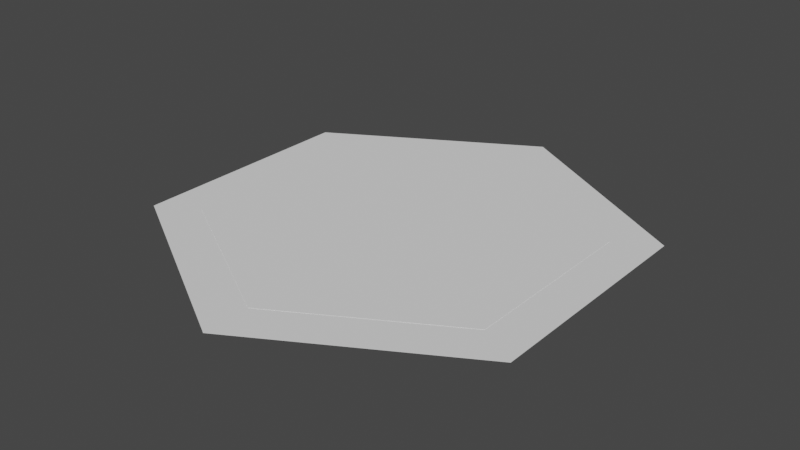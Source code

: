 # Source: tile_purple.blend  (saved by Blender 3.2.14; exported with 4.5.12 LTS)
import bpy
from mathutils import Matrix  # noqa: F401  (used for matrix-valued properties, if any)

bpy.ops.wm.read_factory_settings(use_empty=True)
scene = bpy.context.scene
scene.name = 'Scene'

# ---- collections
col_collection_1 = bpy.data.collections.new('Collection 1'); scene.collection.children.link(col_collection_1)

# ---- world
world_world = bpy.data.worlds.new('World'); scene.world = world_world
world_world.use_nodes = True; world_world.node_tree.nodes.clear()
_N = world_world.node_tree.nodes; _L = world_world.node_tree.links
n0 = _N.new('ShaderNodeOutputWorld'); n0.name = 'World Output'; n0.location = (300, 300)
n1 = _N.new('ShaderNodeBackground'); n1.name = 'Background'; n1.location = (10, 300)
n1.inputs[0].default_value = (0.05088, 0.05088, 0.05088, 1.0)
_L.new(n1.outputs[0], n0.inputs[0])
n0.is_active_output = True
world_world.color = (0.05088, 0.05088, 0.05088)
world_world.use_sun_shadow = False
world_world.sun_shadow_jitter_overblur = 0.0

# ---- meshes
me_tile = bpy.data.meshes.new('tile')
me_tile.from_pydata([(0.0, 1.0, -0.0005), (0.0, 1.0, 0.0005), (0.866, 0.5, -0.0005), (0.866, 0.5, 0.0005), (0.866, -0.5, -0.0005), (0.866, -0.5, 0.0005), (-8.742e-08, -1.0, -0.0005), (-8.742e-08, -1.0, 0.0005), (-0.866, -0.5, -0.0005), (-0.866, -0.5, 0.0005), (-0.866, 0.5, -0.0005), (-0.866, 0.5, 0.0005), (0.0, 0.8, 0.0005), (0.0, 0.8, 0.0015), (0.6928, 0.4, 0.0005), (0.6928, 0.4, 0.0015), (0.6928, -0.4, 0.0005), (0.6928, -0.4, 0.0015), (-6.994e-08, -0.8, 0.0005), (-6.994e-08, -0.8, 0.0015), (-0.6928, -0.4, 0.0005), (-0.6928, -0.4, 0.0015), (-0.6928, 0.4, 0.0005), (-0.6928, 0.4, 0.0015)], [], [(0, 1, 3, 2), (2, 3, 5, 4), (4, 5, 7, 6), (6, 7, 9, 8), (3, 1, 11, 9, 7, 5), (8, 9, 11, 10), (10, 11, 1, 0), (0, 2, 4, 6, 8, 10), (12, 13, 15, 14), (14, 15, 17, 16), (16, 17, 19, 18), (18, 19, 21, 20), (15, 13, 23, 21, 19, 17), (20, 21, 23, 22), (22, 23, 13, 12), (12, 14, 16, 18, 20, 22)])
_ca = me_tile.color_attributes.new('Col', 'BYTE_COLOR', 'CORNER')
_ca.data.foreach_set('color', [0.2346, 0.2582, 0.624, 1.0, 0.2346, 0.2582, 0.624, 1.0, 0.2346, 0.2582, 0.624, 1.0, 0.2346, 0.2582, 0.624, 1.0, 0.2346, 0.2582, 0.624, 1.0, 0.2346, 0.2582, 0.624, 1.0, 0.2346, 0.2582, 0.624, 1.0, 0.2346, 0.2582, 0.624, 1.0, 0.2346, 0.2582, 0.624, 1.0, 0.2346, 0.2582, 0.624, 1.0, 0.2346, 0.2582, 0.624, 1.0, 0.2346, 0.2582, 0.624, 1.0, 0.2346, 0.2582, 0.624, 1.0, 0.2346, 0.2582, 0.624, 1.0, 0.2346, 0.2582, 0.624, 1.0, 0.2346, 0.2582, 0.624, 1.0, 0.2346, 0.2582, 0.624, 1.0, 0.2346, 0.2582, 0.624, 1.0, 0.2346, 0.2582, 0.624, 1.0, 0.2346, 0.2582, 0.624, 1.0, 0.2346, 0.2582, 0.624, 1.0, 0.2346, 0.2582, 0.624, 1.0, 0.2346, 0.2582, 0.624, 1.0, 0.2346, 0.2582, 0.624, 1.0, 0.2346, 0.2582, 0.624, 1.0, 0.2346, 0.2582, 0.624, 1.0, 0.2346, 0.2582, 0.624, 1.0, 0.2346, 0.2582, 0.624, 1.0, 0.2346, 0.2582, 0.624, 1.0, 0.2346, 0.2582, 0.624, 1.0, 0.2346, 0.2582, 0.624, 1.0, 0.2346, 0.2582, 0.624, 1.0, 0.2346, 0.2582, 0.624, 1.0, 0.2346, 0.2582, 0.624, 1.0, 0.2346, 0.2582, 0.624, 1.0, 0.2346, 0.2582, 0.624, 1.0, 0.4287, 0.2961, 0.8148, 1.0, 0.4287, 0.2961, 0.8148, 1.0, 0.4287, 0.2961, 0.8148, 1.0, 0.4287, 0.2961, 0.8148, 1.0, 0.4287, 0.2961, 0.8148, 1.0, 0.4287, 0.2961, 0.8148, 1.0, 0.4287, 0.2961, 0.8148, 1.0, 0.4287, 0.2961, 0.8148, 1.0, 0.4287, 0.2961, 0.8148, 1.0, 0.4287, 0.2961, 0.8148, 1.0, 0.4287, 0.2961, 0.8148, 1.0, 0.4287, 0.2961, 0.8148, 1.0, 0.4287, 0.2961, 0.8148, 1.0, 0.4287, 0.2961, 0.8148, 1.0, 0.4287, 0.2961, 0.8148, 1.0, 0.4287, 0.2961, 0.8148, 1.0, 0.4287, 0.2961, 0.8148, 1.0, 0.4287, 0.2961, 0.8148, 1.0, 0.4287, 0.2961, 0.8148, 1.0, 0.4287, 0.2961, 0.8148, 1.0, 0.4287, 0.2961, 0.8148, 1.0, 0.4287, 0.2961, 0.8148, 1.0, 0.4287, 0.2961, 0.8148, 1.0, 0.4287, 0.2961, 0.8148, 1.0, 0.4287, 0.2961, 0.8148, 1.0, 0.4287, 0.2961, 0.8148, 1.0, 0.4287, 0.2961, 0.8148, 1.0, 0.4287, 0.2961, 0.8148, 1.0, 0.4287, 0.2961, 0.8148, 1.0, 0.4287, 0.2961, 0.8148, 1.0, 0.4287, 0.2961, 0.8148, 1.0, 0.4287, 0.2961, 0.8148, 1.0, 0.4287, 0.2961, 0.8148, 1.0, 0.4287, 0.2961, 0.8148, 1.0, 0.4287, 0.2961, 0.8148, 1.0, 0.4287, 0.2961, 0.8148, 1.0])
me_tile.use_paint_bone_selection = False
me_tile.use_paint_mask_vertex = True
me_tile.update()

# ---- objects
ob_tile = bpy.data.objects.new('tile', me_tile)

# ---- transforms, parenting, visibility, modifiers, constraints
ob_tile.location = (0.0, 0.0, 0.0)
_m = ob_tile.modifiers.new('Triangulate', 'TRIANGULATE')
_m.show_render = False
_m.quad_method = 'BEAUTY'

# ---- collection membership
col_collection_1.objects.link(ob_tile)

# ---- scene / render settings (as saved in the file)
scene.frame_start = 1; scene.frame_end = 250; scene.frame_set(3)
scene.render.engine = 'BLENDER_EEVEE_NEXT'
scene.cycles.sampling_pattern = 'TABULATED_SOBOL'
scene.cycles.use_light_tree = False
scene.view_settings.view_transform = 'Filmic'
bpy.context.view_layer.update()

# ---- added for rendering (the .blend has no active camera and no usable light): camera, sun
cam_auto = bpy.data.cameras.new('AutoCamera')
cam_auto.lens = 50.0
cam_auto.sensor_width = 36.0
cam_auto.clip_end = 1000.0
ob_auto_camera = bpy.data.objects.new('AutoCamera', cam_auto)
scene.collection.objects.link(ob_auto_camera)
ob_auto_camera.location = (2.44792, -2.9375, 1.95883)
ob_auto_camera.rotation_euler = (1.09748, -7.21219e-08, 0.694738)
scene.camera = ob_auto_camera
light_auto_sun = bpy.data.lights.new('AutoSun', 'SUN')
light_auto_sun.energy = 3.0
light_auto_sun.angle = 0.0523599
ob_auto_sun = bpy.data.objects.new('AutoSun', light_auto_sun)
scene.collection.objects.link(ob_auto_sun)
ob_auto_sun.rotation_euler = (0.872665, 0.174533, 0.523599)
bpy.context.view_layer.update()
